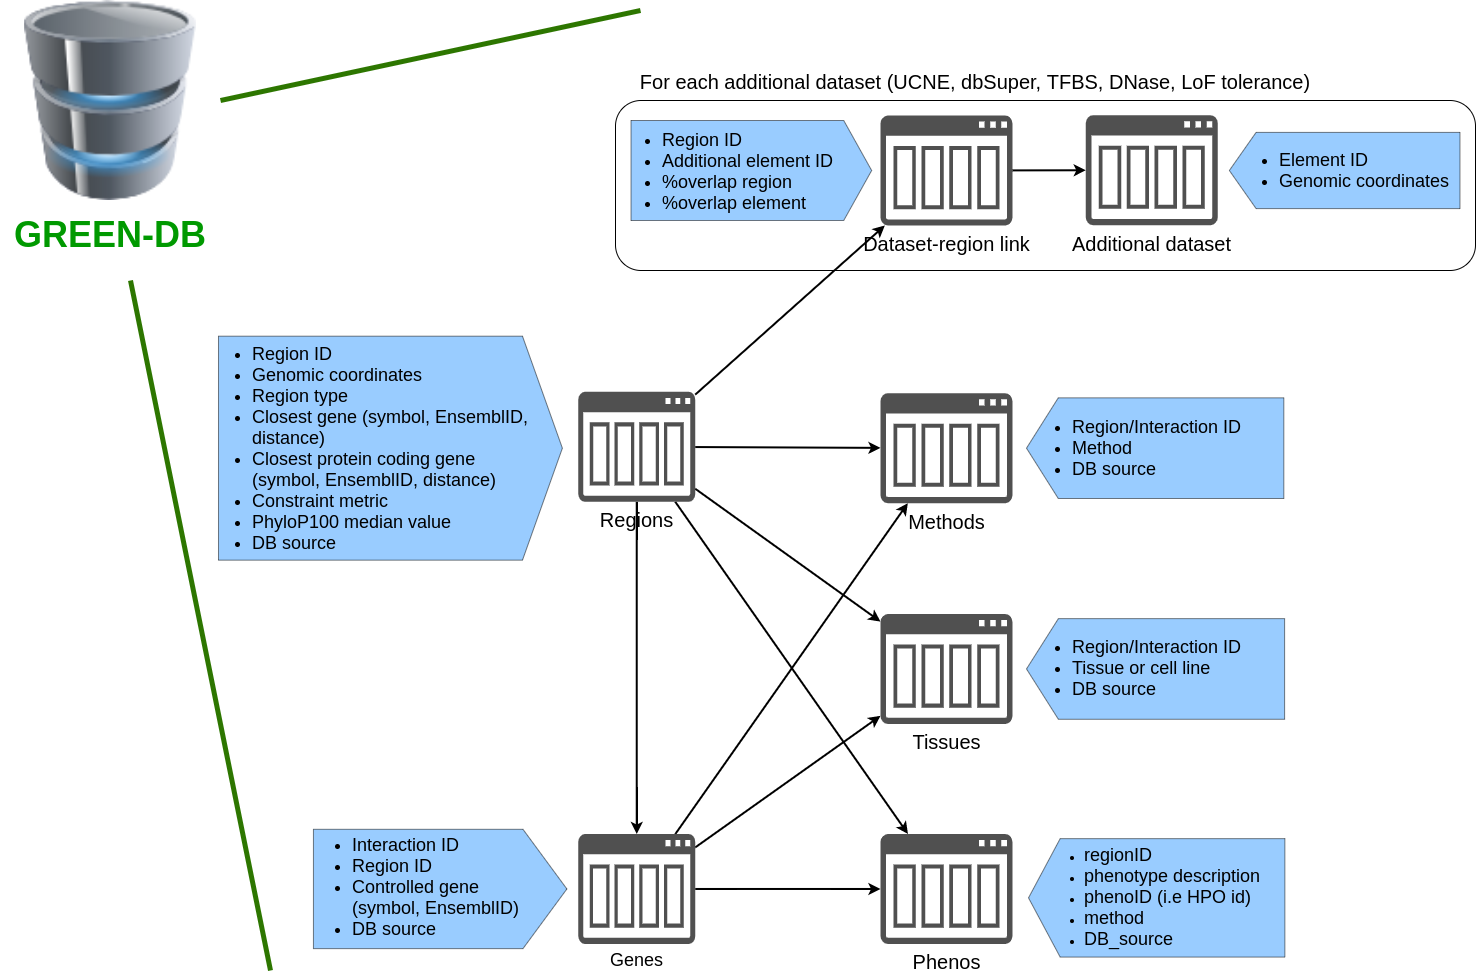

The diagram above was exported from draw.io. Its source (the exported page's mxGraphModel, read from the mxfile embedded in the PNG):
<mxGraphModel dx="2240" dy="1572" grid="1" gridSize="10" guides="1" tooltips="1" connect="1" arrows="1" fold="1" page="1" pageScale="1" pageWidth="1500" pageHeight="1000" math="0" shadow="0">
  <root>
    <mxCell id="0" />
    <mxCell id="1" parent="0" />
    <mxCell id="cCHJGzt7rYQsQaUYtWrx-49" value="" style="image;html=1;image=img/lib/clip_art/computers/Database_128x128.png" vertex="1" parent="1">
      <mxGeometry x="15" y="20" width="210" height="200" as="geometry" />
    </mxCell>
    <mxCell id="cCHJGzt7rYQsQaUYtWrx-54" value="&lt;font style=&quot;font-size: 36px&quot; color=&quot;#009900&quot;&gt;&lt;b&gt;GREEN-DB&lt;/b&gt;&lt;/font&gt;" style="text;html=1;strokeColor=none;fillColor=none;align=center;verticalAlign=middle;whiteSpace=wrap;rounded=0;" vertex="1" parent="1">
      <mxGeometry x="10" y="237.50999999999996" width="220" height="32.83" as="geometry" />
    </mxCell>
    <mxCell id="cCHJGzt7rYQsQaUYtWrx-57" style="edgeStyle=orthogonalEdgeStyle;rounded=0;orthogonalLoop=1;jettySize=auto;html=1;curved=1;strokeWidth=2;" edge="1" parent="1" source="ex1tybimaJqbmsqSkVp3-4" target="dKfpPVtUqPf5L7t2B1gw-62">
      <mxGeometry relative="1" as="geometry" />
    </mxCell>
    <mxCell id="cCHJGzt7rYQsQaUYtWrx-72" style="edgeStyle=orthogonalEdgeStyle;curved=1;rounded=0;orthogonalLoop=1;jettySize=auto;html=1;strokeWidth=2;" edge="1" parent="1" source="dKfpPVtUqPf5L7t2B1gw-62" target="dKfpPVtUqPf5L7t2B1gw-61">
      <mxGeometry relative="1" as="geometry" />
    </mxCell>
    <mxCell id="cCHJGzt7rYQsQaUYtWrx-83" style="edgeStyle=none;rounded=0;orthogonalLoop=1;jettySize=auto;html=1;strokeWidth=2;" edge="1" parent="1" source="dKfpPVtUqPf5L7t2B1gw-62" target="dKfpPVtUqPf5L7t2B1gw-63">
      <mxGeometry relative="1" as="geometry" />
    </mxCell>
    <mxCell id="cCHJGzt7rYQsQaUYtWrx-84" style="edgeStyle=none;rounded=0;orthogonalLoop=1;jettySize=auto;html=1;strokeWidth=2;" edge="1" parent="1" source="dKfpPVtUqPf5L7t2B1gw-62" target="dKfpPVtUqPf5L7t2B1gw-64">
      <mxGeometry relative="1" as="geometry" />
    </mxCell>
    <mxCell id="cCHJGzt7rYQsQaUYtWrx-85" style="edgeStyle=none;rounded=0;orthogonalLoop=1;jettySize=auto;html=1;strokeWidth=2;" edge="1" parent="1" source="ex1tybimaJqbmsqSkVp3-4" target="dKfpPVtUqPf5L7t2B1gw-64">
      <mxGeometry relative="1" as="geometry" />
    </mxCell>
    <mxCell id="cCHJGzt7rYQsQaUYtWrx-86" style="edgeStyle=none;rounded=0;orthogonalLoop=1;jettySize=auto;html=1;strokeWidth=2;" edge="1" parent="1" source="ex1tybimaJqbmsqSkVp3-4" target="dKfpPVtUqPf5L7t2B1gw-63">
      <mxGeometry relative="1" as="geometry" />
    </mxCell>
    <mxCell id="cCHJGzt7rYQsQaUYtWrx-87" style="edgeStyle=none;rounded=0;orthogonalLoop=1;jettySize=auto;html=1;strokeWidth=2;" edge="1" parent="1" source="ex1tybimaJqbmsqSkVp3-4" target="dKfpPVtUqPf5L7t2B1gw-61">
      <mxGeometry relative="1" as="geometry" />
    </mxCell>
    <mxCell id="cCHJGzt7rYQsQaUYtWrx-94" value="" style="group" vertex="1" connectable="0" parent="1">
      <mxGeometry x="890" y="853.46" width="404.375" height="123.125" as="geometry" />
    </mxCell>
    <mxCell id="cCHJGzt7rYQsQaUYtWrx-88" value="" style="group" vertex="1" connectable="0" parent="cCHJGzt7rYQsQaUYtWrx-94">
      <mxGeometry width="404.375" height="123.125" as="geometry" />
    </mxCell>
    <mxCell id="cCHJGzt7rYQsQaUYtWrx-78" value="" style="group" vertex="1" connectable="0" parent="cCHJGzt7rYQsQaUYtWrx-88">
      <mxGeometry width="404.375" height="123.125" as="geometry" />
    </mxCell>
    <mxCell id="dKfpPVtUqPf5L7t2B1gw-61" value="&lt;font style=&quot;font-size: 20px&quot;&gt;Phenos&lt;/font&gt;" style="pointerEvents=1;shadow=0;dashed=0;html=1;strokeColor=none;fillColor=#505050;labelPosition=center;verticalLabelPosition=bottom;verticalAlign=top;outlineConnect=0;align=center;shape=mxgraph.office.concepts.content_type;" parent="cCHJGzt7rYQsQaUYtWrx-78" vertex="1">
      <mxGeometry width="132" height="110" as="geometry" />
    </mxCell>
    <mxCell id="cCHJGzt7rYQsQaUYtWrx-44" value="" style="verticalLabelPosition=bottom;verticalAlign=top;html=1;shape=offPageConnector;rounded=0;size=0.1234643445516593;fillColor=#3399FF;rotation=90;opacity=50;" vertex="1" parent="cCHJGzt7rYQsQaUYtWrx-78">
      <mxGeometry x="216.97000000000003" y="-64.27999999999997" width="118.44" height="256.37" as="geometry" />
    </mxCell>
    <mxCell id="cCHJGzt7rYQsQaUYtWrx-45" value="&lt;ul&gt;&lt;li&gt;&lt;span style=&quot;font-size: 18px&quot;&gt;regionID&lt;/span&gt;&lt;/li&gt;&lt;li&gt;&lt;span style=&quot;font-size: 18px&quot;&gt;phenotype description&lt;/span&gt;&lt;/li&gt;&lt;li&gt;&lt;span style=&quot;font-size: 18px&quot;&gt;phenoID (i.e HPO id)&lt;/span&gt;&lt;/li&gt;&lt;li&gt;&lt;span style=&quot;font-size: 18px&quot;&gt;method&lt;/span&gt;&lt;/li&gt;&lt;li&gt;&lt;span style=&quot;font-size: 18px&quot;&gt;DB_source&lt;/span&gt;&lt;br&gt;&lt;/li&gt;&lt;/ul&gt;" style="text;html=1;strokeColor=none;fillColor=none;align=left;verticalAlign=middle;whiteSpace=wrap;rounded=0;" vertex="1" parent="cCHJGzt7rYQsQaUYtWrx-78">
      <mxGeometry x="162" y="5.809999999999945" width="240" height="115" as="geometry" />
    </mxCell>
    <mxCell id="cCHJGzt7rYQsQaUYtWrx-95" value="" style="group" vertex="1" connectable="0" parent="1">
      <mxGeometry x="890" y="633.46" width="404.1200000000001" height="110" as="geometry" />
    </mxCell>
    <mxCell id="dKfpPVtUqPf5L7t2B1gw-63" value="&lt;font style=&quot;font-size: 20px&quot;&gt;Tissues&lt;/font&gt;" style="pointerEvents=1;shadow=0;dashed=0;html=1;strokeColor=none;fillColor=#505050;labelPosition=center;verticalLabelPosition=bottom;verticalAlign=top;outlineConnect=0;align=center;shape=mxgraph.office.concepts.content_type;" parent="cCHJGzt7rYQsQaUYtWrx-95" vertex="1">
      <mxGeometry width="132" height="110" as="geometry" />
    </mxCell>
    <mxCell id="cCHJGzt7rYQsQaUYtWrx-37" value="" style="verticalLabelPosition=bottom;verticalAlign=top;html=1;shape=offPageConnector;rounded=0;size=0.1234643445516593;fillColor=#3399FF;rotation=90;opacity=50;" vertex="1" parent="cCHJGzt7rYQsQaUYtWrx-95">
      <mxGeometry x="224.74" y="-74.06" width="100.65" height="258.11" as="geometry" />
    </mxCell>
    <mxCell id="cCHJGzt7rYQsQaUYtWrx-38" value="&lt;ul style=&quot;font-size: 18px&quot;&gt;&lt;li&gt;&lt;span&gt;Region/Interaction ID&lt;/span&gt;&lt;br&gt;&lt;/li&gt;&lt;li&gt;&lt;span&gt;Tissue or cell line&lt;/span&gt;&lt;/li&gt;&lt;li&gt;&lt;span&gt;DB source&lt;/span&gt;&lt;br&gt;&lt;/li&gt;&lt;/ul&gt;" style="text;html=1;strokeColor=none;fillColor=none;align=left;verticalAlign=middle;whiteSpace=wrap;rounded=0;" vertex="1" parent="cCHJGzt7rYQsQaUYtWrx-95">
      <mxGeometry x="150" y="4.990000000000009" width="250" height="100" as="geometry" />
    </mxCell>
    <mxCell id="cCHJGzt7rYQsQaUYtWrx-96" value="" style="group" vertex="1" connectable="0" parent="1">
      <mxGeometry x="890" y="412.67" width="403.3399999999999" height="110.00000000000003" as="geometry" />
    </mxCell>
    <mxCell id="dKfpPVtUqPf5L7t2B1gw-64" value="&lt;font style=&quot;font-size: 20px&quot;&gt;Methods&lt;/font&gt;" style="pointerEvents=1;shadow=0;dashed=0;html=1;strokeColor=none;fillColor=#505050;labelPosition=center;verticalLabelPosition=bottom;verticalAlign=top;outlineConnect=0;align=center;shape=mxgraph.office.concepts.content_type;" parent="cCHJGzt7rYQsQaUYtWrx-96" vertex="1">
      <mxGeometry width="132" height="110" as="geometry" />
    </mxCell>
    <mxCell id="cCHJGzt7rYQsQaUYtWrx-15" value="" style="verticalLabelPosition=bottom;verticalAlign=top;html=1;shape=offPageConnector;rounded=0;size=0.1234643445516593;fillColor=#3399FF;rotation=90;opacity=50;" vertex="1" parent="cCHJGzt7rYQsQaUYtWrx-96">
      <mxGeometry x="224.3499999999999" y="-73.66000000000001" width="100.65" height="257.33" as="geometry" />
    </mxCell>
    <mxCell id="cCHJGzt7rYQsQaUYtWrx-16" value="&lt;ul style=&quot;font-size: 18px&quot;&gt;&lt;li&gt;&lt;span&gt;Region/Interaction ID&lt;/span&gt;&lt;br&gt;&lt;/li&gt;&lt;li&gt;&lt;span&gt;Method&lt;/span&gt;&lt;/li&gt;&lt;li&gt;&lt;span&gt;DB source&lt;/span&gt;&lt;br&gt;&lt;/li&gt;&lt;/ul&gt;" style="text;html=1;strokeColor=none;fillColor=none;align=left;verticalAlign=middle;whiteSpace=wrap;rounded=0;" vertex="1" parent="cCHJGzt7rYQsQaUYtWrx-96">
      <mxGeometry x="150" y="5" width="250" height="100" as="geometry" />
    </mxCell>
    <mxCell id="cCHJGzt7rYQsQaUYtWrx-53" value="&lt;font style=&quot;font-size: 20px&quot;&gt;For each additional dataset (UCNE, dbSuper, TFBS, DNase, LoF tolerance)&lt;/font&gt;" style="text;html=1;strokeColor=none;fillColor=none;align=center;verticalAlign=middle;whiteSpace=wrap;rounded=0;" vertex="1" parent="1">
      <mxGeometry x="630" y="85.68" width="710" height="30" as="geometry" />
    </mxCell>
    <mxCell id="cCHJGzt7rYQsQaUYtWrx-47" value="" style="group" vertex="1" connectable="0" parent="1">
      <mxGeometry x="630" y="135.00000000000003" width="392" height="110" as="geometry" />
    </mxCell>
    <mxCell id="cCHJGzt7rYQsQaUYtWrx-25" value="&lt;font style=&quot;font-size: 20px&quot;&gt;Dataset-region link&lt;/font&gt;" style="pointerEvents=1;shadow=0;dashed=0;html=1;strokeColor=none;fillColor=#505050;labelPosition=center;verticalLabelPosition=bottom;verticalAlign=top;outlineConnect=0;align=center;shape=mxgraph.office.concepts.content_type;" vertex="1" parent="cCHJGzt7rYQsQaUYtWrx-47">
      <mxGeometry x="260" width="132" height="110" as="geometry" />
    </mxCell>
    <mxCell id="cCHJGzt7rYQsQaUYtWrx-33" value="" style="verticalLabelPosition=bottom;verticalAlign=top;html=1;shape=offPageConnector;rounded=0;size=0.11604263292072357;fillColor=#3399FF;rotation=90;opacity=50;flipH=1;direction=west;" vertex="1" parent="cCHJGzt7rYQsQaUYtWrx-47">
      <mxGeometry x="80.85" y="-65.32" width="100" height="240.64" as="geometry" />
    </mxCell>
    <mxCell id="cCHJGzt7rYQsQaUYtWrx-34" value="&lt;ul style=&quot;font-size: 18px&quot;&gt;&lt;li&gt;Region ID&lt;/li&gt;&lt;li&gt;Additional element ID&lt;/li&gt;&lt;li&gt;%overlap region&lt;/li&gt;&lt;li&gt;%overlap element&lt;/li&gt;&lt;/ul&gt;" style="text;html=1;strokeColor=none;fillColor=none;align=left;verticalAlign=middle;whiteSpace=wrap;rounded=0;" vertex="1" parent="cCHJGzt7rYQsQaUYtWrx-47">
      <mxGeometry y="5.529999999999973" width="225.99" height="100" as="geometry" />
    </mxCell>
    <mxCell id="cCHJGzt7rYQsQaUYtWrx-52" value="" style="rounded=1;whiteSpace=wrap;html=1;fillColor=none;" vertex="1" parent="1">
      <mxGeometry x="625" y="120" width="860" height="170" as="geometry" />
    </mxCell>
    <mxCell id="cCHJGzt7rYQsQaUYtWrx-24" value="&lt;font style=&quot;font-size: 20px&quot;&gt;Additional dataset&lt;/font&gt;" style="pointerEvents=1;shadow=0;dashed=0;html=1;strokeColor=none;fillColor=#505050;labelPosition=center;verticalLabelPosition=bottom;verticalAlign=top;outlineConnect=0;align=center;shape=mxgraph.office.concepts.content_type;" vertex="1" parent="1">
      <mxGeometry x="1095.31" y="134.65999999999997" width="132" height="110" as="geometry" />
    </mxCell>
    <mxCell id="cCHJGzt7rYQsQaUYtWrx-41" value="" style="verticalLabelPosition=bottom;verticalAlign=top;html=1;shape=offPageConnector;rounded=0;size=0.11604263292072357;fillColor=#3399FF;rotation=-90;opacity=50;flipH=1;direction=west;" vertex="1" parent="1">
      <mxGeometry x="1316.05" y="74.67999999999998" width="76.22" height="230.64" as="geometry" />
    </mxCell>
    <mxCell id="cCHJGzt7rYQsQaUYtWrx-42" value="&lt;ul style=&quot;font-size: 18px&quot;&gt;&lt;li&gt;Element ID&lt;/li&gt;&lt;li&gt;Genomic coordinates&lt;/li&gt;&lt;/ul&gt;" style="text;html=1;strokeColor=none;fillColor=none;align=left;verticalAlign=middle;whiteSpace=wrap;rounded=0;" vertex="1" parent="1">
      <mxGeometry x="1247.31" y="152.41999999999993" width="215.99" height="74.47" as="geometry" />
    </mxCell>
    <mxCell id="cCHJGzt7rYQsQaUYtWrx-98" style="edgeStyle=none;rounded=0;orthogonalLoop=1;jettySize=auto;html=1;strokeWidth=2;" edge="1" parent="1" source="cCHJGzt7rYQsQaUYtWrx-25" target="cCHJGzt7rYQsQaUYtWrx-24">
      <mxGeometry relative="1" as="geometry" />
    </mxCell>
    <mxCell id="cCHJGzt7rYQsQaUYtWrx-99" style="edgeStyle=none;rounded=0;orthogonalLoop=1;jettySize=auto;html=1;strokeWidth=2;" edge="1" parent="1" source="ex1tybimaJqbmsqSkVp3-4" target="cCHJGzt7rYQsQaUYtWrx-25">
      <mxGeometry relative="1" as="geometry" />
    </mxCell>
    <mxCell id="cCHJGzt7rYQsQaUYtWrx-100" style="edgeStyle=none;rounded=0;orthogonalLoop=1;jettySize=auto;html=1;exitX=0.5;exitY=0;exitDx=0;exitDy=0;" edge="1" parent="1" source="cCHJGzt7rYQsQaUYtWrx-53" target="cCHJGzt7rYQsQaUYtWrx-53">
      <mxGeometry relative="1" as="geometry" />
    </mxCell>
    <mxCell id="dKfpPVtUqPf5L7t2B1gw-62" value="&lt;font style=&quot;font-size: 18px&quot;&gt;Genes&lt;/font&gt;" style="pointerEvents=1;shadow=0;dashed=0;html=1;strokeColor=none;fillColor=#505050;labelPosition=center;verticalLabelPosition=bottom;verticalAlign=top;outlineConnect=0;align=center;shape=mxgraph.office.concepts.content_type;" parent="1" vertex="1">
      <mxGeometry x="587.78" y="853.4650000000001" width="116.90537269625874" height="110" as="geometry" />
    </mxCell>
    <mxCell id="cCHJGzt7rYQsQaUYtWrx-7" value="" style="verticalLabelPosition=bottom;verticalAlign=top;html=1;shape=offPageConnector;rounded=0;size=0.17327494378032932;fillColor=#3399FF;rotation=-90;opacity=50;" vertex="1" parent="1">
      <mxGeometry x="389.99999999999994" y="781.7300000000001" width="119.34" height="253.47" as="geometry" />
    </mxCell>
    <mxCell id="cCHJGzt7rYQsQaUYtWrx-8" value="&lt;ul style=&quot;font-size: 18px&quot;&gt;&lt;li&gt;Interaction ID&lt;/li&gt;&lt;li&gt;Region ID&lt;/li&gt;&lt;li&gt;Controlled gene (symbol, EnsemblID)&lt;/li&gt;&lt;li&gt;DB source&lt;/li&gt;&lt;/ul&gt;" style="text;html=1;strokeColor=none;fillColor=none;align=left;verticalAlign=middle;whiteSpace=wrap;rounded=0;" vertex="1" parent="1">
      <mxGeometry x="320" y="851.28" width="220" height="110.45" as="geometry" />
    </mxCell>
    <mxCell id="ex1tybimaJqbmsqSkVp3-4" value="&lt;font style=&quot;font-size: 20px&quot;&gt;Regions&lt;/font&gt;" style="pointerEvents=1;shadow=0;dashed=0;html=1;strokeColor=none;fillColor=#505050;labelPosition=center;verticalLabelPosition=bottom;verticalAlign=top;outlineConnect=0;align=center;shape=mxgraph.office.concepts.content_type;" parent="1" vertex="1">
      <mxGeometry x="587.7846273037412" y="411.29" width="116.90537269625874" height="110" as="geometry" />
    </mxCell>
    <mxCell id="dKfpPVtUqPf5L7t2B1gw-66" value="" style="verticalLabelPosition=bottom;verticalAlign=top;html=1;shape=offPageConnector;rounded=0;size=0.11604263292072357;fillColor=#3399FF;rotation=90;opacity=50;flipH=1;direction=west;" parent="1" vertex="1">
      <mxGeometry x="287.95" y="295.71999999999997" width="223.98" height="343.9" as="geometry" />
    </mxCell>
    <mxCell id="cCHJGzt7rYQsQaUYtWrx-4" value="&lt;ul style=&quot;font-size: 18px&quot;&gt;&lt;li&gt;Region ID&lt;/li&gt;&lt;li&gt;Genomic coordinates&lt;/li&gt;&lt;li&gt;Region type&lt;/li&gt;&lt;li&gt;Closest gene (symbol, EnsemblID, distance)&lt;/li&gt;&lt;li&gt;Closest protein coding gene (symbol, EnsemblID, distance)&lt;/li&gt;&lt;li&gt;Constraint metric&lt;/li&gt;&lt;li&gt;PhyloP100 median value&lt;/li&gt;&lt;li&gt;DB source&lt;/li&gt;&lt;/ul&gt;" style="text;html=1;strokeColor=none;fillColor=none;align=left;verticalAlign=middle;whiteSpace=wrap;rounded=0;" vertex="1" parent="1">
      <mxGeometry x="220" y="354" width="320" height="227.35" as="geometry" />
    </mxCell>
    <mxCell id="cCHJGzt7rYQsQaUYtWrx-108" value="" style="endArrow=none;html=1;strokeWidth=5;fillColor=#60a917;strokeColor=#2D7600;" edge="1" parent="1">
      <mxGeometry width="50" height="50" relative="1" as="geometry">
        <mxPoint x="140" y="300" as="sourcePoint" />
        <mxPoint x="280" y="990" as="targetPoint" />
      </mxGeometry>
    </mxCell>
    <mxCell id="cCHJGzt7rYQsQaUYtWrx-109" value="" style="endArrow=none;html=1;strokeWidth=5;fillColor=#60a917;strokeColor=#2D7600;" edge="1" parent="1">
      <mxGeometry width="50" height="50" relative="1" as="geometry">
        <mxPoint x="230" y="120" as="sourcePoint" />
        <mxPoint x="650" y="30" as="targetPoint" />
      </mxGeometry>
    </mxCell>
  </root>
</mxGraphModel>